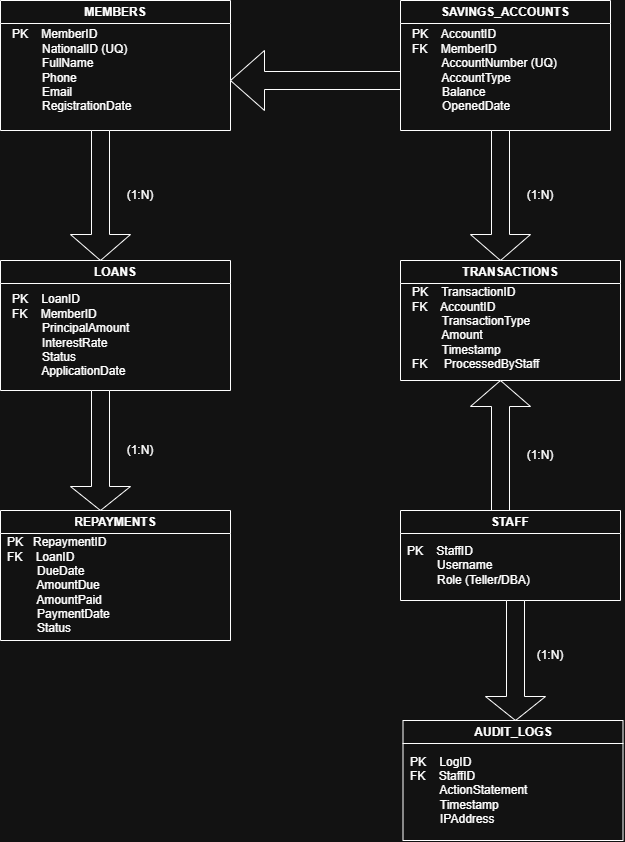

The diagram above was exported from draw.io. Its source (the exported page's mxGraphModel, read from the mxfile embedded in the PNG):
<mxGraphModel dx="870" dy="516" grid="1" gridSize="10" guides="1" tooltips="1" connect="1" arrows="1" fold="1" page="1" pageScale="1" pageWidth="827" pageHeight="1169" math="0" shadow="0">
  <root>
    <mxCell id="0" />
    <mxCell id="1" parent="0" />
    <mxCell id="PLboHR6eMUihaugu-v-O-4" parent="1" style="swimlane;whiteSpace=wrap;html=1;" value="MEMBERS" vertex="1">
      <mxGeometry height="130" width="230" x="90" y="50" as="geometry" />
    </mxCell>
    <mxCell id="PLboHR6eMUihaugu-v-O-6" parent="PLboHR6eMUihaugu-v-O-4" style="text;html=1;whiteSpace=wrap;strokeColor=none;fillColor=none;align=left;verticalAlign=middle;rounded=0;" value="PK&amp;nbsp; &amp;nbsp; MemberID&lt;div&gt;&amp;nbsp; &amp;nbsp; &amp;nbsp; &amp;nbsp; &amp;nbsp;NationalID (UQ)&lt;/div&gt;&lt;div&gt;&amp;nbsp; &amp;nbsp; &amp;nbsp; &amp;nbsp; &amp;nbsp;FullName&lt;/div&gt;&lt;div&gt;&amp;nbsp; &amp;nbsp; &amp;nbsp; &amp;nbsp; &amp;nbsp;Phone&lt;/div&gt;&lt;div&gt;&amp;nbsp; &amp;nbsp; &amp;nbsp; &amp;nbsp; &amp;nbsp;Email&lt;/div&gt;&lt;div&gt;&amp;nbsp; &amp;nbsp; &amp;nbsp; &amp;nbsp; &amp;nbsp;RegistrationDate&lt;/div&gt;" vertex="1">
      <mxGeometry height="80" width="200" x="10" y="30" as="geometry" />
    </mxCell>
    <mxCell id="PLboHR6eMUihaugu-v-O-7" parent="1" style="shape=singleArrow;direction=west;whiteSpace=wrap;html=1;" value="" vertex="1">
      <mxGeometry height="60" width="170" x="320" y="100" as="geometry" />
    </mxCell>
    <mxCell id="PLboHR6eMUihaugu-v-O-8" parent="1" style="swimlane;whiteSpace=wrap;html=1;" value="SAVINGS_ACCOUNTS" vertex="1">
      <mxGeometry height="130" width="210" x="490" y="50" as="geometry" />
    </mxCell>
    <mxCell id="PLboHR6eMUihaugu-v-O-9" parent="PLboHR6eMUihaugu-v-O-8" style="text;html=1;whiteSpace=wrap;strokeColor=none;fillColor=none;align=left;verticalAlign=middle;rounded=0;" value="PK&amp;nbsp; &amp;nbsp; AccountID&lt;div&gt;FK&amp;nbsp; &amp;nbsp; MemberID&lt;/div&gt;&lt;div&gt;&amp;nbsp; &amp;nbsp; &amp;nbsp; &amp;nbsp; &amp;nbsp;AccountNumber (UQ)&lt;/div&gt;&lt;div&gt;&amp;nbsp; &amp;nbsp; &amp;nbsp; &amp;nbsp; &amp;nbsp;AccountType&lt;/div&gt;&lt;div&gt;&amp;nbsp; &amp;nbsp; &amp;nbsp; &amp;nbsp; &amp;nbsp;Balance&lt;/div&gt;&lt;div&gt;&amp;nbsp; &amp;nbsp; &amp;nbsp; &amp;nbsp; &amp;nbsp;OpenedDate&amp;nbsp; &amp;nbsp;&amp;nbsp;&lt;/div&gt;" vertex="1">
      <mxGeometry height="20" width="200" x="10" y="60" as="geometry" />
    </mxCell>
    <mxCell id="PLboHR6eMUihaugu-v-O-10" parent="1" style="shape=singleArrow;direction=south;whiteSpace=wrap;html=1;" value="" vertex="1">
      <mxGeometry height="130" width="60" x="560" y="180" as="geometry" />
    </mxCell>
    <mxCell id="PLboHR6eMUihaugu-v-O-11" parent="1" style="swimlane;whiteSpace=wrap;html=1;" value="TRANSACTIONS" vertex="1">
      <mxGeometry height="120" width="220" x="490" y="310" as="geometry" />
    </mxCell>
    <mxCell id="PLboHR6eMUihaugu-v-O-14" parent="PLboHR6eMUihaugu-v-O-11" style="text;html=1;whiteSpace=wrap;strokeColor=none;fillColor=none;align=left;verticalAlign=middle;rounded=0;" value="PK&amp;nbsp; &amp;nbsp; TransactionID&lt;div&gt;FK&amp;nbsp; &amp;nbsp; AccountID&lt;/div&gt;&lt;div&gt;&amp;nbsp; &amp;nbsp; &amp;nbsp; &amp;nbsp; &amp;nbsp;TransactionType&lt;/div&gt;&lt;div&gt;&amp;nbsp; &amp;nbsp; &amp;nbsp; &amp;nbsp; &amp;nbsp;Amount&lt;/div&gt;&lt;div&gt;&amp;nbsp; &amp;nbsp; &amp;nbsp; &amp;nbsp; &amp;nbsp;Timestamp&lt;/div&gt;&lt;div&gt;FK&amp;nbsp; &amp;nbsp; &amp;nbsp;ProcessedByStaff&lt;/div&gt;&lt;div&gt;&amp;nbsp; &amp;nbsp; &amp;nbsp; &amp;nbsp; &amp;nbsp;&amp;nbsp;&lt;/div&gt;" vertex="1">
      <mxGeometry height="10" width="210" x="10" y="70" as="geometry" />
    </mxCell>
    <mxCell id="PLboHR6eMUihaugu-v-O-12" parent="1" style="shape=singleArrow;direction=south;whiteSpace=wrap;html=1;" value="" vertex="1">
      <mxGeometry height="130" width="60" x="160" y="180" as="geometry" />
    </mxCell>
    <mxCell id="PLboHR6eMUihaugu-v-O-13" parent="1" style="swimlane;whiteSpace=wrap;html=1;" value="LOANS" vertex="1">
      <mxGeometry height="130" width="230" x="90" y="310" as="geometry" />
    </mxCell>
    <mxCell id="PLboHR6eMUihaugu-v-O-15" parent="PLboHR6eMUihaugu-v-O-13" style="text;html=1;whiteSpace=wrap;strokeColor=none;fillColor=none;align=left;verticalAlign=middle;rounded=0;" value="PK&amp;nbsp; &amp;nbsp; LoanID&lt;div&gt;FK&amp;nbsp; &amp;nbsp; MemberID&lt;/div&gt;&lt;div&gt;&amp;nbsp; &amp;nbsp; &amp;nbsp; &amp;nbsp; &amp;nbsp;PrincipalAmount &lt;/div&gt;&lt;div&gt;&amp;nbsp; &amp;nbsp; &amp;nbsp; &amp;nbsp; &amp;nbsp;InterestRate   &lt;/div&gt;&lt;div&gt;&amp;nbsp; &amp;nbsp; &amp;nbsp; &amp;nbsp; &amp;nbsp;Status &lt;/div&gt;&lt;div&gt;&amp;nbsp; &amp;nbsp; &amp;nbsp; &amp;nbsp; &amp;nbsp;ApplicationDate&lt;/div&gt;" vertex="1">
      <mxGeometry height="30" width="220" x="10" y="60" as="geometry" />
    </mxCell>
    <mxCell id="PLboHR6eMUihaugu-v-O-16" parent="1" style="shape=singleArrow;direction=north;whiteSpace=wrap;html=1;" value="" vertex="1">
      <mxGeometry height="130" width="60" x="560" y="430" as="geometry" />
    </mxCell>
    <mxCell id="PLboHR6eMUihaugu-v-O-17" parent="1" style="shape=singleArrow;direction=south;whiteSpace=wrap;html=1;" value="" vertex="1">
      <mxGeometry height="120" width="60" x="160" y="440" as="geometry" />
    </mxCell>
    <mxCell id="PLboHR6eMUihaugu-v-O-18" parent="1" style="swimlane;whiteSpace=wrap;html=1;" value="STAFF" vertex="1">
      <mxGeometry height="90" width="220" x="490" y="560" as="geometry" />
    </mxCell>
    <mxCell id="PLboHR6eMUihaugu-v-O-20" parent="PLboHR6eMUihaugu-v-O-18" style="text;html=1;whiteSpace=wrap;strokeColor=none;fillColor=none;align=left;verticalAlign=middle;rounded=0;" value="PK&amp;nbsp; &amp;nbsp; StaffID&lt;div&gt;&amp;nbsp; &amp;nbsp; &amp;nbsp; &amp;nbsp; &amp;nbsp;Username&lt;/div&gt;&lt;div&gt;&amp;nbsp; &amp;nbsp; &amp;nbsp; &amp;nbsp; &amp;nbsp;Role (Teller/DBA)&lt;/div&gt;" vertex="1">
      <mxGeometry height="30" width="210" x="5" y="40" as="geometry" />
    </mxCell>
    <mxCell id="PLboHR6eMUihaugu-v-O-19" parent="1" style="swimlane;whiteSpace=wrap;html=1;" value="REPAYMENTS" vertex="1">
      <mxGeometry height="130" width="230" x="90" y="560" as="geometry" />
    </mxCell>
    <mxCell id="PLboHR6eMUihaugu-v-O-21" parent="PLboHR6eMUihaugu-v-O-19" style="text;html=1;whiteSpace=wrap;strokeColor=none;fillColor=none;align=left;verticalAlign=middle;rounded=0;" value="PK&amp;nbsp; &amp;nbsp;RepaymentID&lt;div&gt;FK&amp;nbsp; &amp;nbsp; LoanID&lt;/div&gt;&lt;div&gt;&amp;nbsp; &amp;nbsp; &amp;nbsp; &amp;nbsp; &amp;nbsp;DueDate  &lt;/div&gt;&lt;div&gt;&amp;nbsp; &amp;nbsp; &amp;nbsp; &amp;nbsp; &amp;nbsp;AmountDue  &lt;/div&gt;&lt;div&gt;&amp;nbsp; &amp;nbsp; &amp;nbsp; &amp;nbsp; &amp;nbsp;AmountPaid&lt;/div&gt;&lt;div&gt;&amp;nbsp; &amp;nbsp; &amp;nbsp; &amp;nbsp; &amp;nbsp;PaymentDate &lt;/div&gt;&lt;div&gt;&amp;nbsp; &amp;nbsp; &amp;nbsp; &amp;nbsp; &amp;nbsp;Status   &lt;/div&gt;" vertex="1">
      <mxGeometry height="30" width="230" x="5" y="60" as="geometry" />
    </mxCell>
    <mxCell id="0j3qcrj4pnvwNCVhZ2sN-2" parent="1" style="shape=singleArrow;direction=south;whiteSpace=wrap;html=1;" value="" vertex="1">
      <mxGeometry height="120" width="60" x="575" y="650" as="geometry" />
    </mxCell>
    <mxCell id="0j3qcrj4pnvwNCVhZ2sN-3" parent="1" style="swimlane;whiteSpace=wrap;html=1;" value="AUDIT_LOGS" vertex="1">
      <mxGeometry height="120" width="220" x="492.5" y="770" as="geometry" />
    </mxCell>
    <mxCell id="0j3qcrj4pnvwNCVhZ2sN-4" parent="0j3qcrj4pnvwNCVhZ2sN-3" style="text;html=1;whiteSpace=wrap;strokeColor=none;fillColor=none;align=left;verticalAlign=middle;rounded=0;" value="PK&amp;nbsp; &amp;nbsp; LogID&lt;div&gt;FK&amp;nbsp; &amp;nbsp; StaffID&lt;/div&gt;&lt;div&gt;&amp;nbsp; &amp;nbsp; &amp;nbsp; &amp;nbsp; &amp;nbsp;ActionStatement &lt;/div&gt;&lt;div&gt;&amp;nbsp; &amp;nbsp; &amp;nbsp; &amp;nbsp; &amp;nbsp;Timestamp  &lt;/div&gt;&lt;div&gt;&amp;nbsp; &amp;nbsp; &amp;nbsp; &amp;nbsp; &amp;nbsp;IPAddress &lt;/div&gt;" vertex="1">
      <mxGeometry height="20" width="210" x="5" y="60" as="geometry" />
    </mxCell>
    <mxCell id="0j3qcrj4pnvwNCVhZ2sN-5" parent="1" style="text;html=1;whiteSpace=wrap;strokeColor=none;fillColor=none;align=center;verticalAlign=middle;rounded=0;" value="(1:N)" vertex="1">
      <mxGeometry height="30" width="60" x="200" y="230" as="geometry" />
    </mxCell>
    <mxCell id="0j3qcrj4pnvwNCVhZ2sN-6" parent="1" style="text;html=1;whiteSpace=wrap;strokeColor=none;fillColor=none;align=center;verticalAlign=middle;rounded=0;" value="(1:N)" vertex="1">
      <mxGeometry height="30" width="60" x="600" y="230" as="geometry" />
    </mxCell>
    <mxCell id="0j3qcrj4pnvwNCVhZ2sN-7" parent="1" style="text;html=1;whiteSpace=wrap;strokeColor=none;fillColor=none;align=center;verticalAlign=middle;rounded=0;" value="(1:N)" vertex="1">
      <mxGeometry height="30" width="60" x="600" y="490" as="geometry" />
    </mxCell>
    <mxCell id="0j3qcrj4pnvwNCVhZ2sN-8" parent="1" style="text;html=1;whiteSpace=wrap;strokeColor=none;fillColor=none;align=center;verticalAlign=middle;rounded=0;" value="(1:N)" vertex="1">
      <mxGeometry height="30" width="60" x="200" y="485" as="geometry" />
    </mxCell>
    <mxCell id="0j3qcrj4pnvwNCVhZ2sN-9" parent="1" style="text;html=1;whiteSpace=wrap;strokeColor=none;fillColor=none;align=center;verticalAlign=middle;rounded=0;" value="(1:N)" vertex="1">
      <mxGeometry height="30" width="60" x="610" y="690" as="geometry" />
    </mxCell>
  </root>
</mxGraphModel>